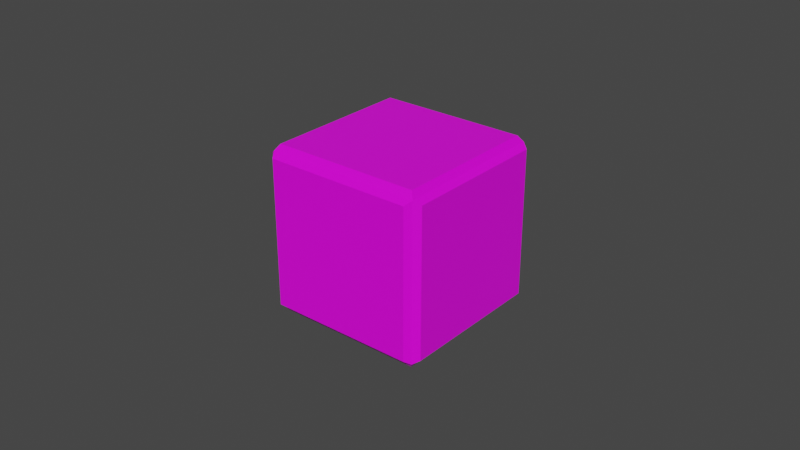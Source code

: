 # Source: Dice.blend  (saved by Blender 2.93.20; exported with 4.5.12 LTS)
import bpy
from mathutils import Matrix  # noqa: F401  (used for matrix-valued properties, if any)

bpy.ops.wm.read_factory_settings(use_empty=True)
scene = bpy.context.scene
scene.name = 'Scene'

# ---- collections
col_collection = bpy.data.collections.new('Collection'); scene.collection.children.link(col_collection)

# ---- images (referenced by path relative to the original .blend; pixels are not part of the script)
import os
ASSET_DIR = os.environ.get("B2B_ASSET_DIR", "")  # directory of the original .blend (textures are referenced by path, not embedded)
HERE = os.path.dirname(os.path.abspath(__file__))  # packed textures are extracted next to this script under _unpacked/

def load_image(name, relpath, width, height, colorspace="sRGB"):
    """Load a texture the original file referenced (path relative to the .blend, or extracted next to this script)."""
    p = next((c for c in (os.path.join(HERE, relpath), os.path.join(ASSET_DIR, relpath)) if relpath and os.path.exists(c)), "")
    if p:
        img = bpy.data.images.load(p, check_existing=True)
        img.name = name
    else:  # same state as the original file: an image datablock whose file is absent (Cycles renders it pink)
        img = bpy.data.images.new(name, width, height)
        img.source = "FILE"
        img.filepath = "//" + (relpath or name)
    img.colorspace_settings.name = colorspace
    return img
img_dice_albedo_png = load_image('Dice_albedo.png', 'Dice_albedo.png', 1024, 1024, 'sRGB')

# ---- materials (node trees are filled in below, after node groups)
mat_dicemat = bpy.data.materials.new('DiceMat')
mat_dicemat.alpha_threshold = 0.0
mat_dicemat.use_transparent_shadow = False
mat_dicemat.line_color = (0.0, 0.0, 0.0, 1.0)

# ---- material node trees
mat_dicemat.use_nodes = True; mat_dicemat.node_tree.nodes.clear()
_N = mat_dicemat.node_tree.nodes; _L = mat_dicemat.node_tree.links
n0 = _N.new('ShaderNodeOutputMaterial'); n0.name = 'Material Output'; n0.location = (300, 300)
n1 = _N.new('ShaderNodeBsdfPrincipled'); n1.name = 'Principled BSDF'; n1.location = (10, 300)
n1.distribution = 'GGX'
n1.subsurface_method = 'BURLEY'
n1.inputs[2].default_value = 0.4
n1.inputs[3].default_value = 1.45
n1.inputs[27].default_value = (0.0, 0.0, 0.0, 1.0)
n1.inputs[28].default_value = 1.0
n2 = _N.new('ShaderNodeTexImage'); n2.name = 'Image Texture'; n2.location = (-280, 280)
n2.image = img_dice_albedo_png
_L.new(n1.outputs[0], n0.inputs[0])
_L.new(n2.outputs[0], n1.inputs[0])
n0.is_active_output = True

# ---- world
world_world = bpy.data.worlds.new('World'); scene.world = world_world
world_world.use_nodes = True; world_world.node_tree.nodes.clear()
_N = world_world.node_tree.nodes; _L = world_world.node_tree.links
n0 = _N.new('ShaderNodeOutputWorld'); n0.name = 'World Output'; n0.location = (300, 300)
n1 = _N.new('ShaderNodeBackground'); n1.name = 'Background'; n1.location = (10, 300)
n1.inputs[0].default_value = (0.05088, 0.05088, 0.05088, 1.0)
_L.new(n1.outputs[0], n0.inputs[0])
n0.is_active_output = True
world_world.color = (0.05088, 0.05088, 0.05088)
world_world.use_sun_shadow = False
world_world.sun_shadow_jitter_overblur = 0.0

# ---- meshes
me_cube = bpy.data.meshes.new('Cube')
me_cube.from_pydata([(0.025, 0.025, 0.025), (0.025, 0.025, -0.025), (0.025, -0.025, 0.025), (0.025, -0.025, -0.025), (-0.025, 0.025, 0.025), (-0.025, 0.025, -0.025), (-0.025, -0.025, 0.025), (-0.025, -0.025, -0.025), (0.02363, -0.02363, 0.027), (-0.02363, -0.02363, 0.027), (0.02363, 0.02363, 0.027), (-0.02363, 0.02363, 0.027), (0.027, 0.02363, 0.02363), (0.027, 0.02363, -0.02363), (0.027, -0.02363, 0.02363), (0.027, -0.02363, -0.02363), (0.02363, 0.027, -0.02363), (-0.02363, 0.027, -0.02363), (0.02363, 0.027, 0.02363), (-0.02363, 0.027, 0.02363), (-0.027, 0.02363, -0.02363), (-0.027, -0.02363, -0.02363), (-0.027, -0.02363, 0.02363), (-0.027, 0.02363, 0.02363), (-0.02363, -0.027, -0.02363), (-0.02363, -0.027, 0.02363), (0.02363, -0.027, 0.02363), (0.02363, -0.027, -0.02363), (-0.02363, 0.02363, -0.027), (-0.02363, -0.02363, -0.027), (0.02363, 0.02363, -0.027), (0.02363, -0.02363, -0.027)], [], [(6, 2, 8, 9), (7, 3, 27, 24), (5, 7, 21, 20), (3, 7, 29, 31), (2, 3, 15, 14), (0, 1, 16, 18), (10, 11, 9, 8), (4, 6, 9, 11), (2, 0, 10, 8), (0, 4, 11, 10), (13, 12, 14, 15), (1, 0, 12, 13), (3, 1, 13, 15), (0, 2, 14, 12), (17, 19, 18, 16), (5, 4, 19, 17), (1, 5, 17, 16), (4, 0, 18, 19), (21, 22, 23, 20), (6, 4, 23, 22), (4, 5, 20, 23), (7, 6, 22, 21), (27, 26, 25, 24), (2, 6, 25, 26), (3, 2, 26, 27), (6, 7, 24, 25), (28, 30, 31, 29), (7, 5, 28, 29), (1, 3, 31, 30), (5, 1, 30, 28)])
_uv = me_cube.uv_layers.new(name='UVMap')
_uv.uv.foreach_set('vector', [0.2494, 1.0, 0.2494, 0.7506, 0.2656, 0.7662, 0.2651, 0.9837, 0.2494, 0.2517, 0.2494, 0.5012, 0.2332, 0.4853, 0.2337, 0.2678, 0.4988, 0.2494, 0.2494, 0.2517, 0.2651, 0.2354, 0.4826, 0.2338, 0.2494, 0.5012, 0.2494, 0.2517, 0.2656, 0.2673, 0.2651, 0.4848, 0.2494, 0.7506, 0.2494, 0.5012, 0.2656, 0.5167, 0.2651, 0.7343, 0.7482, 0.5012, 0.4988, 0.4988, 0.5145, 0.4828, 0.732, 0.4853, 0.4831, 0.7646, 0.4826, 0.9821, 0.2651, 0.9837, 0.2656, 0.7662, 0.4988, 0.9977, 0.2494, 1.0, 0.2651, 0.9837, 0.4826, 0.9821, 0.2494, 0.7506, 0.4988, 0.7483, 0.4831, 0.7646, 0.2656, 0.7662, 0.4988, 0.7483, 0.4988, 0.9977, 0.4826, 0.9821, 0.4831, 0.7646, 0.4831, 0.5152, 0.4826, 0.7327, 0.2651, 0.7343, 0.2656, 0.5167, 0.4988, 0.4988, 0.4988, 0.7483, 0.4826, 0.7327, 0.4831, 0.5152, 0.2494, 0.5012, 0.4988, 0.4988, 0.4831, 0.5152, 0.2656, 0.5167, 0.4988, 0.7483, 0.2494, 0.7506, 0.2651, 0.7343, 0.4826, 0.7327, 0.515, 0.2653, 0.7325, 0.2678, 0.732, 0.4853, 0.5145, 0.4828, 0.4988, 0.2494, 0.7482, 0.2517, 0.7325, 0.2678, 0.515, 0.2653, 0.4988, 0.4988, 0.4988, 0.2494, 0.515, 0.2653, 0.5145, 0.4828, 0.7482, 0.2517, 0.7482, 0.5012, 0.732, 0.4853, 0.7325, 0.2678, 0.2651, 0.2354, 0.2656, 0.01791, 0.4831, 0.01632, 0.4826, 0.2338, 0.2494, 0.002329, 0.4988, 0.0, 0.4831, 0.01632, 0.2656, 0.01791, 0.4988, 0.0, 0.4988, 0.2494, 0.4826, 0.2338, 0.4831, 0.01632, 0.2494, 0.2517, 0.2494, 0.002329, 0.2656, 0.01791, 0.2651, 0.2354, 0.2332, 0.4853, 0.01574, 0.4828, 0.01618, 0.2653, 0.2337, 0.2678, 2.644e-08, 0.4988, 0.0, 0.2494, 0.01618, 0.2653, 0.01574, 0.4828, 0.2494, 0.5012, 2.644e-08, 0.4988, 0.01574, 0.4828, 0.2332, 0.4853, 0.0, 0.2494, 0.2494, 0.2517, 0.2337, 0.2678, 0.01618, 0.2653, 0.4831, 0.2657, 0.4826, 0.4833, 0.2651, 0.4848, 0.2656, 0.2673, 0.2494, 0.2517, 0.4988, 0.2494, 0.4831, 0.2657, 0.2656, 0.2673, 0.4988, 0.4988, 0.2494, 0.5012, 0.2651, 0.4848, 0.4826, 0.4833, 0.4988, 0.2494, 0.4988, 0.4988, 0.4826, 0.4833, 0.4831, 0.2657])
me_cube.materials.append(mat_dicemat)
me_cube.use_remesh_preserve_volume = False
me_cube.use_remesh_preserve_attributes = False
me_cube.use_mirror_vertex_groups = False
me_cube.update()

# ---- objects
ob_cube = bpy.data.objects.new('Cube', me_cube)

# ---- transforms, parenting, visibility, modifiers, constraints
ob_cube.location = (0.0, 0.0, 0.0)
ob_cube.lock_rotations_4d = False
ob_cube.empty_display_type = 'ARROWS'
ob_cube.lineart.crease_threshold = 0.0

# ---- collection membership
col_collection.objects.link(ob_cube)

# ---- scene / render settings (as saved in the file)
scene.frame_start = 1; scene.frame_end = 250; scene.frame_set(1)
scene.render.engine = 'BLENDER_EEVEE_NEXT'
scene.cycles.use_denoising = False
scene.cycles.samples = 128
scene.cycles.sampling_pattern = 'TABULATED_SOBOL'
scene.cycles.use_adaptive_sampling = False
scene.cycles.use_light_tree = False
scene.view_settings.view_transform = 'Filmic'
bpy.context.view_layer.update()

# ---- added for rendering (the .blend has no active camera and no usable light): camera, sun
cam_auto = bpy.data.cameras.new('AutoCamera')
cam_auto.lens = 50.0
cam_auto.sensor_width = 36.0
cam_auto.clip_end = 1000.0
ob_auto_camera = bpy.data.objects.new('AutoCamera', cam_auto)
scene.collection.objects.link(ob_auto_camera)
ob_auto_camera.location = (0.185045, -0.222054, 0.148036)
ob_auto_camera.rotation_euler = (1.09748, -7.21219e-08, 0.694738)
scene.camera = ob_auto_camera
light_auto_sun = bpy.data.lights.new('AutoSun', 'SUN')
light_auto_sun.energy = 3.0
light_auto_sun.angle = 0.0523599
ob_auto_sun = bpy.data.objects.new('AutoSun', light_auto_sun)
scene.collection.objects.link(ob_auto_sun)
ob_auto_sun.rotation_euler = (0.872665, 0.174533, 0.523599)
bpy.context.view_layer.update()
